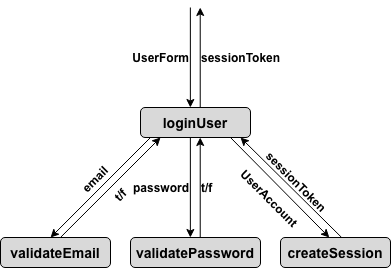

The diagram above was exported from draw.io. Its source (the exported page's mxGraphModel, read from the mxfile embedded in the PNG):
<mxGraphModel dx="394" dy="587" grid="1" gridSize="10" guides="1" tooltips="1" connect="1" arrows="1" fold="1" page="1" pageScale="1" pageWidth="850" pageHeight="1100" math="0" shadow="0">
  <root>
    <mxCell id="0" />
    <mxCell id="1" parent="0" />
    <mxCell id="DaPqFKZAO9x6uvbDUM2e-4" parent="1" style="rounded=1;whiteSpace=wrap;html=1;fillColor=#D9D9D9;fontFamily=Arial;fontStyle=1;fontSize=14;" value="loginUser" vertex="1">
      <mxGeometry height="30" width="110" x="380" y="530" as="geometry" />
    </mxCell>
    <mxCell id="DaPqFKZAO9x6uvbDUM2e-5" edge="1" parent="1" style="endArrow=classic;html=1;rounded=0;endFill=1;fontFamily=Arial;fontStyle=1" value="">
      <mxGeometry height="50" relative="1" width="50" as="geometry">
        <mxPoint x="439.72" y="530" as="sourcePoint" />
        <mxPoint x="439.72" y="430" as="targetPoint" />
      </mxGeometry>
    </mxCell>
    <mxCell id="DaPqFKZAO9x6uvbDUM2e-9" connectable="0" parent="DaPqFKZAO9x6uvbDUM2e-5" style="edgeLabel;html=1;align=left;verticalAlign=middle;resizable=0;points=[];labelBackgroundColor=none;fontFamily=Arial;fontStyle=1;fontSize=12;" value="&lt;div&gt;sessionToken&lt;/div&gt;" vertex="1">
      <mxGeometry relative="1" x="0.0151" y="1" as="geometry">
        <mxPoint as="offset" />
      </mxGeometry>
    </mxCell>
    <mxCell id="DaPqFKZAO9x6uvbDUM2e-10" edge="1" parent="1" style="endArrow=none;html=1;rounded=0;endFill=0;fontFamily=Arial;align=left;startArrow=classic;startFill=1;fontStyle=1" value="">
      <mxGeometry height="50" relative="1" width="50" as="geometry">
        <mxPoint x="429.87" y="530" as="sourcePoint" />
        <mxPoint x="429.87" y="430" as="targetPoint" />
      </mxGeometry>
    </mxCell>
    <mxCell id="DaPqFKZAO9x6uvbDUM2e-11" connectable="0" parent="DaPqFKZAO9x6uvbDUM2e-10" style="edgeLabel;html=1;align=right;verticalAlign=middle;resizable=0;points=[];labelBackgroundColor=none;fontFamily=Arial;fontStyle=1;fontSize=12;" value="UserForm" vertex="1">
      <mxGeometry relative="1" x="0.0151" y="1" as="geometry">
        <mxPoint as="offset" />
      </mxGeometry>
    </mxCell>
    <mxCell id="DaPqFKZAO9x6uvbDUM2e-12" parent="1" style="rounded=1;whiteSpace=wrap;html=1;fillColor=#D9D9D9;fontFamily=Arial;fontStyle=1;fontSize=14;" value="validatePassword" vertex="1">
      <mxGeometry height="30" width="130" x="370" y="660" as="geometry" />
    </mxCell>
    <mxCell id="DaPqFKZAO9x6uvbDUM2e-13" parent="1" style="rounded=1;whiteSpace=wrap;html=1;fillColor=#D9D9D9;fontFamily=Arial;fontStyle=1;fontSize=14;" value="validateEmail" vertex="1">
      <mxGeometry height="30" width="110" x="240" y="660" as="geometry" />
    </mxCell>
    <mxCell id="DaPqFKZAO9x6uvbDUM2e-14" parent="1" style="rounded=1;whiteSpace=wrap;html=1;fillColor=#D9D9D9;fontFamily=Arial;fontStyle=1;fontSize=14;" value="createSession" vertex="1">
      <mxGeometry height="30" width="110" x="520" y="660" as="geometry" />
    </mxCell>
    <mxCell id="DaPqFKZAO9x6uvbDUM2e-15" edge="1" parent="1" style="endArrow=classic;html=1;rounded=0;endFill=1;fontFamily=Arial;fontStyle=1" value="">
      <mxGeometry height="50" relative="1" width="50" as="geometry">
        <mxPoint x="439.72" y="660" as="sourcePoint" />
        <mxPoint x="439.72" y="560" as="targetPoint" />
      </mxGeometry>
    </mxCell>
    <mxCell id="DaPqFKZAO9x6uvbDUM2e-16" connectable="0" parent="DaPqFKZAO9x6uvbDUM2e-15" style="edgeLabel;html=1;align=left;verticalAlign=middle;resizable=0;points=[];labelBackgroundColor=none;fontFamily=Arial;fontStyle=1;fontSize=12;" value="t/f" vertex="1">
      <mxGeometry relative="1" x="0.0151" y="1" as="geometry">
        <mxPoint as="offset" />
      </mxGeometry>
    </mxCell>
    <mxCell id="DaPqFKZAO9x6uvbDUM2e-17" edge="1" parent="1" style="endArrow=none;html=1;rounded=0;endFill=0;fontFamily=Arial;align=left;startArrow=classic;startFill=1;fontStyle=1" value="">
      <mxGeometry height="50" relative="1" width="50" as="geometry">
        <mxPoint x="429.87" y="660" as="sourcePoint" />
        <mxPoint x="429.87" y="560" as="targetPoint" />
      </mxGeometry>
    </mxCell>
    <mxCell id="DaPqFKZAO9x6uvbDUM2e-18" connectable="0" parent="DaPqFKZAO9x6uvbDUM2e-17" style="edgeLabel;html=1;align=right;verticalAlign=middle;resizable=0;points=[];labelBackgroundColor=none;fontFamily=Arial;fontStyle=1;fontSize=12;" value="password" vertex="1">
      <mxGeometry relative="1" x="0.0151" y="1" as="geometry">
        <mxPoint as="offset" />
      </mxGeometry>
    </mxCell>
    <mxCell id="DaPqFKZAO9x6uvbDUM2e-20" edge="1" parent="1" source="DaPqFKZAO9x6uvbDUM2e-13" style="endArrow=classic;html=1;rounded=0;endFill=1;fontFamily=Arial;entryX=0.182;entryY=1;entryDx=0;entryDy=0;entryPerimeter=0;fontStyle=1;exitX=0.545;exitY=0;exitDx=0;exitDy=0;exitPerimeter=0;" target="DaPqFKZAO9x6uvbDUM2e-4" value="">
      <mxGeometry height="50" relative="1" width="50" as="geometry">
        <mxPoint x="319.72" y="660" as="sourcePoint" />
        <mxPoint x="319.72" y="560" as="targetPoint" />
      </mxGeometry>
    </mxCell>
    <mxCell id="DaPqFKZAO9x6uvbDUM2e-21" connectable="0" parent="DaPqFKZAO9x6uvbDUM2e-20" style="edgeLabel;html=1;align=center;verticalAlign=top;resizable=0;points=[];labelBackgroundColor=none;fontFamily=Arial;fontStyle=1;rotation=-45;fontSize=12;" value="t/f" vertex="1">
      <mxGeometry relative="1" x="0.0151" y="1" as="geometry">
        <mxPoint as="offset" />
      </mxGeometry>
    </mxCell>
    <mxCell id="DaPqFKZAO9x6uvbDUM2e-22" edge="1" parent="1" source="DaPqFKZAO9x6uvbDUM2e-13" style="endArrow=none;html=1;rounded=0;endFill=0;fontFamily=Arial;align=left;startArrow=classic;startFill=1;entryX=0.091;entryY=1;entryDx=0;entryDy=0;entryPerimeter=0;fontStyle=1;exitX=0.455;exitY=0;exitDx=0;exitDy=0;exitPerimeter=0;" target="DaPqFKZAO9x6uvbDUM2e-4" value="">
      <mxGeometry height="50" relative="1" width="50" as="geometry">
        <mxPoint x="309.87" y="660" as="sourcePoint" />
        <mxPoint x="309.87" y="560" as="targetPoint" />
      </mxGeometry>
    </mxCell>
    <mxCell id="DaPqFKZAO9x6uvbDUM2e-23" connectable="0" parent="DaPqFKZAO9x6uvbDUM2e-22" style="edgeLabel;html=1;align=center;verticalAlign=bottom;resizable=0;points=[];labelBackgroundColor=none;fontFamily=Arial;fontStyle=1;rotation=-45;fontSize=12;" value="email" vertex="1">
      <mxGeometry relative="1" x="0.0151" y="1" as="geometry">
        <mxPoint as="offset" />
      </mxGeometry>
    </mxCell>
    <mxCell id="DaPqFKZAO9x6uvbDUM2e-24" edge="1" parent="1" source="DaPqFKZAO9x6uvbDUM2e-14" style="endArrow=classic;html=1;rounded=0;endFill=1;fontFamily=Arial;entryX=0.909;entryY=1;entryDx=0;entryDy=0;entryPerimeter=0;fontStyle=1;exitX=0.556;exitY=0;exitDx=0;exitDy=0;exitPerimeter=0;" target="DaPqFKZAO9x6uvbDUM2e-4" value="">
      <mxGeometry height="50" relative="1" width="50" as="geometry">
        <mxPoint x="560" y="640" as="sourcePoint" />
        <mxPoint x="569.72" y="560" as="targetPoint" />
      </mxGeometry>
    </mxCell>
    <mxCell id="DaPqFKZAO9x6uvbDUM2e-25" connectable="0" parent="DaPqFKZAO9x6uvbDUM2e-24" style="edgeLabel;html=1;align=center;verticalAlign=bottom;resizable=0;points=[];labelBackgroundColor=none;fontFamily=Arial;horizontal=1;fontStyle=1;rotation=45;fontSize=12;" value="sessionToken" vertex="1">
      <mxGeometry relative="1" x="0.0151" y="1" as="geometry">
        <mxPoint as="offset" />
      </mxGeometry>
    </mxCell>
    <mxCell id="DaPqFKZAO9x6uvbDUM2e-26" edge="1" parent="1" source="DaPqFKZAO9x6uvbDUM2e-14" style="endArrow=none;html=1;rounded=0;endFill=0;fontFamily=Arial;align=left;startArrow=classic;startFill=1;entryX=0.818;entryY=1;entryDx=0;entryDy=0;entryPerimeter=0;fontStyle=1;exitX=0.444;exitY=0;exitDx=0;exitDy=0;exitPerimeter=0;" target="DaPqFKZAO9x6uvbDUM2e-4" value="">
      <mxGeometry height="50" relative="1" width="50" as="geometry">
        <mxPoint x="559.87" y="660" as="sourcePoint" />
        <mxPoint x="559.87" y="560" as="targetPoint" />
      </mxGeometry>
    </mxCell>
    <mxCell id="DaPqFKZAO9x6uvbDUM2e-27" connectable="0" parent="DaPqFKZAO9x6uvbDUM2e-26" style="edgeLabel;html=1;align=center;verticalAlign=top;resizable=0;points=[];labelBackgroundColor=none;fontFamily=Arial;fontStyle=1;rotation=45;fontSize=12;" value="UserAccount" vertex="1">
      <mxGeometry relative="1" x="0.0151" y="1" as="geometry">
        <mxPoint as="offset" />
      </mxGeometry>
    </mxCell>
  </root>
</mxGraphModel>